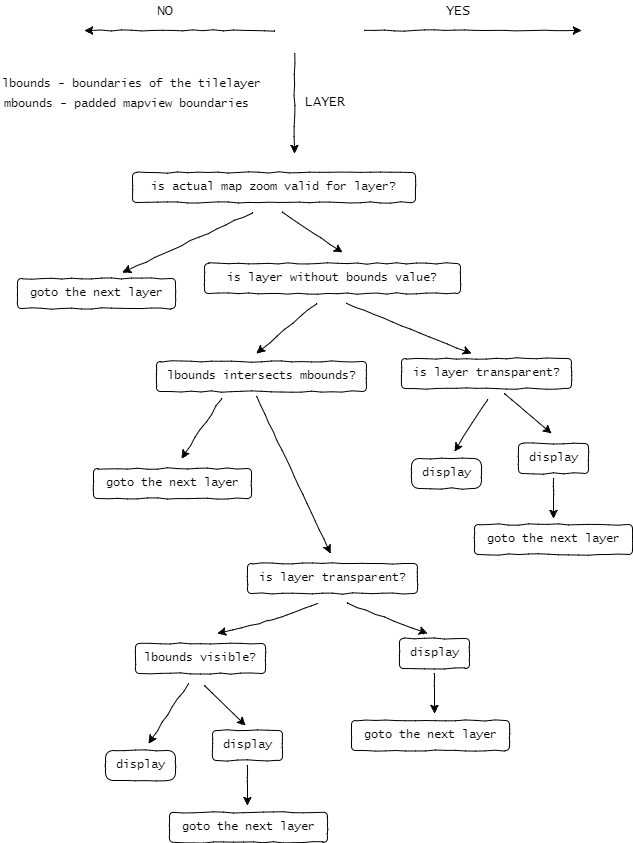

The diagram above was exported from draw.io. Its source (the exported page's mxGraphModel, read from the mxfile embedded in the PNG):
<mxGraphModel dx="1426" dy="745" grid="1" gridSize="10" guides="1" tooltips="1" connect="1" arrows="1" fold="1" page="1" pageScale="1" pageWidth="700" pageHeight="900" math="0" shadow="0">
  <root>
    <mxCell id="0" />
    <mxCell id="1" parent="0" />
    <mxCell id="3e85f2642d30e255-3" value="" style="endArrow=classic;html=1;comic=1;" edge="1" parent="1">
      <mxGeometry width="50" height="50" relative="1" as="geometry">
        <mxPoint x="342" y="318" as="sourcePoint" />
        <mxPoint x="282" y="368" as="targetPoint" />
      </mxGeometry>
    </mxCell>
    <mxCell id="3e85f2642d30e255-4" value="" style="endArrow=classic;html=1;comic=1;" edge="1" parent="1">
      <mxGeometry x="407" y="308" width="50" height="50" as="geometry">
        <mxPoint x="372" y="318" as="sourcePoint" />
        <mxPoint x="497" y="368" as="targetPoint" />
      </mxGeometry>
    </mxCell>
    <mxCell id="3e85f2642d30e255-11" value="" style="endArrow=classic;html=1;labelBorderColor=none;comic=1;" edge="1" parent="1">
      <mxGeometry x="207" y="413" width="50" height="50" as="geometry">
        <mxPoint x="247" y="413" as="sourcePoint" />
        <mxPoint x="207" y="473" as="targetPoint" />
      </mxGeometry>
    </mxCell>
    <mxCell id="3e85f2642d30e255-12" value="" style="endArrow=classic;html=1;labelBorderColor=none;comic=1;" edge="1" parent="1">
      <mxGeometry x="252" y="411" width="50" height="50" as="geometry">
        <mxPoint x="282" y="411" as="sourcePoint" />
        <mxPoint x="356" y="568" as="targetPoint" />
      </mxGeometry>
    </mxCell>
    <mxCell id="3e85f2642d30e255-13" value="" style="endArrow=classic;html=1;comic=1;" edge="1" parent="1">
      <mxGeometry width="50" height="50" relative="1" as="geometry">
        <mxPoint x="300" y="45" as="sourcePoint" />
        <mxPoint x="110" y="45" as="targetPoint" />
      </mxGeometry>
    </mxCell>
    <mxCell id="3e85f2642d30e255-14" value="NO" style="text;html=1;strokeColor=none;fillColor=none;align=center;verticalAlign=middle;whiteSpace=wrap;fontFamily=Lucida Console;fontSize=14;" vertex="1" parent="1">
      <mxGeometry x="170" y="15" width="40" height="20" as="geometry" />
    </mxCell>
    <mxCell id="3e85f2642d30e255-15" value="" style="endArrow=classic;html=1;comic=1;" edge="1" parent="1">
      <mxGeometry x="200" y="45" width="50" height="50" as="geometry">
        <mxPoint x="390" y="45" as="sourcePoint" />
        <mxPoint x="607" y="45" as="targetPoint" />
      </mxGeometry>
    </mxCell>
    <mxCell id="3e85f2642d30e255-16" value="YES" style="text;html=1;strokeColor=none;fillColor=none;align=center;verticalAlign=middle;whiteSpace=wrap;fontFamily=Lucida Console;fontSize=14;" vertex="1" parent="1">
      <mxGeometry x="463" y="15" width="40" height="20" as="geometry" />
    </mxCell>
    <mxCell id="6668e9978a366a26-9" value="" style="endArrow=classic;html=1;comic=1;" edge="1" parent="1">
      <mxGeometry x="500" y="408" width="50" height="50" as="geometry">
        <mxPoint x="530" y="408" as="sourcePoint" />
        <mxPoint x="577" y="448" as="targetPoint" />
      </mxGeometry>
    </mxCell>
    <mxCell id="6668e9978a366a26-13" value="is layer transparent?" style="text;html=1;fontFamily=Lucida Console;fontColor=#000000;align=center;strokeColor=#000000;rounded=1;comic=1;" vertex="1" parent="1">
      <mxGeometry x="427" y="373" width="170" height="30" as="geometry" />
    </mxCell>
    <mxCell id="6668e9978a366a26-14" value="is layer transparent?" style="text;html=1;fontFamily=Lucida Console;fontColor=#000000;align=center;strokeColor=#000000;rounded=1;comic=1;" vertex="1" parent="1">
      <mxGeometry x="273" y="578" width="170" height="30" as="geometry" />
    </mxCell>
    <mxCell id="6668e9978a366a26-16" value="lbounds intersects mbounds?" style="text;html=1;fontFamily=Lucida Console;fontColor=#000000;rounded=1;fillColor=none;strokeColor=#000000;comic=1;align=center;" vertex="1" parent="1">
      <mxGeometry x="182" y="376" width="210" height="30" as="geometry" />
    </mxCell>
    <mxCell id="6668e9978a366a26-18" value="display" style="text;html=1;fontFamily=Lucida Console;fontColor=#000000;strokeColor=#000000;rounded=1;comic=1;align=center;arcSize=29;" vertex="1" parent="1">
      <mxGeometry x="437" y="473" width="70" height="30" as="geometry" />
    </mxCell>
    <mxCell id="6668e9978a366a26-20" value="display" style="text;html=1;fontFamily=Lucida Console;fontColor=#000000;strokeColor=#000000;rounded=1;comic=1;align=center;" vertex="1" parent="1">
      <mxGeometry x="544" y="458" width="70" height="30" as="geometry" />
    </mxCell>
    <mxCell id="6668e9978a366a26-21" value="" style="endArrow=classic;html=1;comic=1;" edge="1" parent="1">
      <mxGeometry x="480" y="406" width="50" height="50" as="geometry">
        <mxPoint x="513" y="414" as="sourcePoint" />
        <mxPoint x="480" y="466" as="targetPoint" />
      </mxGeometry>
    </mxCell>
    <mxCell id="6668e9978a366a26-24" value="" style="endArrow=classic;html=1;comic=1;" edge="1" parent="1">
      <mxGeometry x="549" y="493" width="50" height="50" as="geometry">
        <mxPoint x="579" y="493" as="sourcePoint" />
        <mxPoint x="579" y="533" as="targetPoint" />
        <Array as="points">
          <mxPoint x="579" y="523" />
        </Array>
      </mxGeometry>
    </mxCell>
    <mxCell id="6668e9978a366a26-25" value="" style="endArrow=classic;html=1;comic=1;" edge="1" parent="1">
      <mxGeometry x="381" y="608" width="50" height="50" as="geometry">
        <mxPoint x="373" y="618" as="sourcePoint" />
        <mxPoint x="453" y="648" as="targetPoint" />
      </mxGeometry>
    </mxCell>
    <mxCell id="6668e9978a366a26-26" value="display" style="text;html=1;fontFamily=Lucida Console;fontColor=#000000;strokeColor=#000000;rounded=1;comic=1;align=center;" vertex="1" parent="1">
      <mxGeometry x="425" y="653" width="70" height="30" as="geometry" />
    </mxCell>
    <mxCell id="6668e9978a366a26-28" value="" style="endArrow=classic;html=1;comic=1;" edge="1" parent="1">
      <mxGeometry x="430" y="688" width="50" height="50" as="geometry">
        <mxPoint x="460" y="688" as="sourcePoint" />
        <mxPoint x="460" y="728" as="targetPoint" />
        <Array as="points">
          <mxPoint x="460" y="718" />
        </Array>
      </mxGeometry>
    </mxCell>
    <mxCell id="6668e9978a366a26-29" value="" style="endArrow=classic;html=1;labelBorderColor=none;comic=1;" edge="1" parent="1">
      <mxGeometry x="313" y="613" width="50" height="50" as="geometry">
        <mxPoint x="343" y="618" as="sourcePoint" />
        <mxPoint x="243" y="648" as="targetPoint" />
        <Array as="points">
          <mxPoint x="303" y="633" />
        </Array>
      </mxGeometry>
    </mxCell>
    <mxCell id="6668e9978a366a26-30" value="lbounds visible?" style="text;html=1;fontFamily=Lucida Console;fontColor=#000000;rounded=1;fillColor=none;strokeColor=#000000;comic=1;align=center;" vertex="1" parent="1">
      <mxGeometry x="161" y="658" width="130" height="30" as="geometry" />
    </mxCell>
    <mxCell id="6668e9978a366a26-31" value="" style="endArrow=classic;html=1;comic=1;" edge="1" parent="1">
      <mxGeometry x="194" y="700" width="50" height="50" as="geometry">
        <mxPoint x="230" y="700" as="sourcePoint" />
        <mxPoint x="271" y="740" as="targetPoint" />
      </mxGeometry>
    </mxCell>
    <mxCell id="6668e9978a366a26-32" value="display" style="text;html=1;fontFamily=Lucida Console;fontColor=#000000;strokeColor=#000000;rounded=1;comic=1;align=center;arcSize=29;" vertex="1" parent="1">
      <mxGeometry x="131" y="765" width="70" height="30" as="geometry" />
    </mxCell>
    <mxCell id="6668e9978a366a26-33" value="display" style="text;html=1;fontFamily=Lucida Console;fontColor=#000000;strokeColor=#000000;rounded=1;comic=1;align=center;" vertex="1" parent="1">
      <mxGeometry x="238" y="745" width="70" height="30" as="geometry" />
    </mxCell>
    <mxCell id="6668e9978a366a26-34" value="" style="endArrow=classic;html=1;comic=1;" edge="1" parent="1">
      <mxGeometry x="174" y="698" width="50" height="50" as="geometry">
        <mxPoint x="214" y="698" as="sourcePoint" />
        <mxPoint x="174" y="758" as="targetPoint" />
      </mxGeometry>
    </mxCell>
    <mxCell id="6668e9978a366a26-36" value="" style="endArrow=classic;html=1;comic=1;" edge="1" parent="1">
      <mxGeometry x="243" y="780" width="50" height="50" as="geometry">
        <mxPoint x="273" y="780" as="sourcePoint" />
        <mxPoint x="273" y="820" as="targetPoint" />
        <Array as="points">
          <mxPoint x="273" y="810" />
        </Array>
      </mxGeometry>
    </mxCell>
    <mxCell id="6668e9978a366a26-38" value="is layer without bounds value?" style="text;html=1;fontFamily=Lucida Console;fontColor=#000000;rounded=1;fillColor=none;strokeColor=#000000;comic=1;align=center;" vertex="1" parent="1">
      <mxGeometry x="230" y="278" width="256" height="30" as="geometry" />
    </mxCell>
    <mxCell id="6668e9978a366a26-39" value="goto the next layer" style="text;html=1;fontFamily=Lucida Console;fontColor=#000000;strokeColor=#000000;rounded=1;comic=1;align=center;" vertex="1" parent="1">
      <mxGeometry x="119" y="483" width="158" height="30" as="geometry" />
    </mxCell>
    <mxCell id="6668e9978a366a26-42" value="goto the next layer" style="text;html=1;fontFamily=Lucida Console;fontColor=#000000;strokeColor=#000000;rounded=1;comic=1;align=center;" vertex="1" parent="1">
      <mxGeometry x="500" y="539" width="158" height="30" as="geometry" />
    </mxCell>
    <mxCell id="6668e9978a366a26-43" value="goto the next layer" style="text;html=1;fontFamily=Lucida Console;fontColor=#000000;strokeColor=#000000;rounded=1;comic=1;align=center;" vertex="1" parent="1">
      <mxGeometry x="377" y="735" width="158" height="30" as="geometry" />
    </mxCell>
    <mxCell id="6668e9978a366a26-44" value="goto the next layer" style="text;html=1;fontFamily=Lucida Console;fontColor=#000000;strokeColor=#000000;rounded=1;comic=1;align=center;" vertex="1" parent="1">
      <mxGeometry x="195" y="826.8333333333334" width="158" height="30" as="geometry" />
    </mxCell>
    <mxCell id="6668e9978a366a26-45" value="lbounds - boundaries of the tilelayer" style="text;html=1;strokeColor=none;fillColor=none;align=left;verticalAlign=middle;whiteSpace=wrap;fontFamily=Lucida Console;fontSize=12;fontStyle=0" vertex="1" parent="1">
      <mxGeometry x="26" y="88" width="274" height="20" as="geometry" />
    </mxCell>
    <mxCell id="6668e9978a366a26-46" value="mbounds - padded mapview boundaries" style="text;html=1;strokeColor=none;fillColor=none;align=left;verticalAlign=middle;whiteSpace=wrap;fontFamily=Lucida Console;fontSize=12;fontStyle=0" vertex="1" parent="1">
      <mxGeometry x="28" y="108" width="272" height="20" as="geometry" />
    </mxCell>
    <mxCell id="267ee27ce7ae4e77-1" value="is actual map zoom valid for layer?" style="text;html=1;fontFamily=Lucida Console;fontColor=#000000;rounded=1;fillColor=none;strokeColor=#000000;comic=1;align=center;" vertex="1" parent="1">
      <mxGeometry x="158" y="187" width="283" height="30" as="geometry" />
    </mxCell>
    <mxCell id="267ee27ce7ae4e77-2" value="" style="endArrow=classic;html=1;comic=1;" edge="1" parent="1">
      <mxGeometry width="50" height="50" relative="1" as="geometry">
        <mxPoint x="308" y="227" as="sourcePoint" />
        <mxPoint x="368" y="267" as="targetPoint" />
      </mxGeometry>
    </mxCell>
    <mxCell id="267ee27ce7ae4e77-4" value="" style="endArrow=classic;html=1;comic=1;" edge="1" parent="1">
      <mxGeometry width="50" height="50" relative="1" as="geometry">
        <mxPoint x="278" y="227" as="sourcePoint" />
        <mxPoint x="148" y="287" as="targetPoint" />
      </mxGeometry>
    </mxCell>
    <mxCell id="267ee27ce7ae4e77-6" value="goto the next layer" style="text;html=1;fontFamily=Lucida Console;fontColor=#000000;strokeColor=#000000;rounded=1;comic=1;align=center;" vertex="1" parent="1">
      <mxGeometry x="43" y="293" width="158" height="30" as="geometry" />
    </mxCell>
    <mxCell id="267ee27ce7ae4e77-11" value="" style="endArrow=classic;html=1;comic=1;" edge="1" parent="1">
      <mxGeometry width="50" height="50" relative="1" as="geometry">
        <mxPoint x="320" y="68" as="sourcePoint" />
        <mxPoint x="320" y="168" as="targetPoint" />
      </mxGeometry>
    </mxCell>
    <mxCell id="267ee27ce7ae4e77-12" value="LAYER" style="text;html=1;strokeColor=none;fillColor=none;align=center;verticalAlign=middle;whiteSpace=wrap;fontFamily=Lucida Console;fontSize=14;" vertex="1" parent="1">
      <mxGeometry x="330" y="106" width="40" height="20" as="geometry" />
    </mxCell>
  </root>
</mxGraphModel>